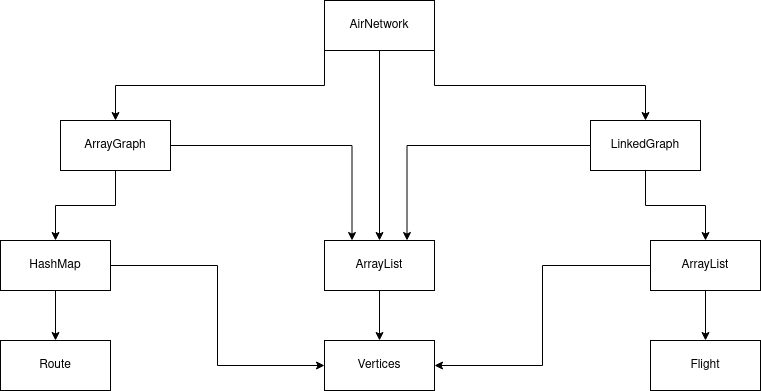

The diagram above was exported from draw.io. Its source (the exported page's mxGraphModel, read from the mxfile embedded in the PNG):
<mxGraphModel dx="1434" dy="742" grid="1" gridSize="10" guides="1" tooltips="1" connect="1" arrows="1" fold="1" page="1" pageScale="1" pageWidth="827" pageHeight="1169" math="0" shadow="0">
  <root>
    <mxCell id="WIyWlLk6GJQsqaUBKTNV-0" />
    <mxCell id="WIyWlLk6GJQsqaUBKTNV-1" parent="WIyWlLk6GJQsqaUBKTNV-0" />
    <mxCell id="2zTZcBPEuuvd9EGc2ffc-16" style="edgeStyle=orthogonalEdgeStyle;rounded=0;orthogonalLoop=1;jettySize=auto;html=1;exitX=0;exitY=1;exitDx=0;exitDy=0;" edge="1" parent="WIyWlLk6GJQsqaUBKTNV-1" source="2zTZcBPEuuvd9EGc2ffc-11" target="2zTZcBPEuuvd9EGc2ffc-12">
      <mxGeometry relative="1" as="geometry" />
    </mxCell>
    <mxCell id="2zTZcBPEuuvd9EGc2ffc-17" style="edgeStyle=orthogonalEdgeStyle;rounded=0;orthogonalLoop=1;jettySize=auto;html=1;exitX=1;exitY=1;exitDx=0;exitDy=0;" edge="1" parent="WIyWlLk6GJQsqaUBKTNV-1" source="2zTZcBPEuuvd9EGc2ffc-11" target="2zTZcBPEuuvd9EGc2ffc-13">
      <mxGeometry relative="1" as="geometry" />
    </mxCell>
    <mxCell id="2zTZcBPEuuvd9EGc2ffc-33" style="edgeStyle=orthogonalEdgeStyle;rounded=0;orthogonalLoop=1;jettySize=auto;html=1;exitX=0.5;exitY=1;exitDx=0;exitDy=0;entryX=0.5;entryY=0;entryDx=0;entryDy=0;" edge="1" parent="WIyWlLk6GJQsqaUBKTNV-1" source="2zTZcBPEuuvd9EGc2ffc-11" target="2zTZcBPEuuvd9EGc2ffc-32">
      <mxGeometry relative="1" as="geometry" />
    </mxCell>
    <mxCell id="2zTZcBPEuuvd9EGc2ffc-11" value="AirNetwork" style="html=1;whiteSpace=wrap;" vertex="1" parent="WIyWlLk6GJQsqaUBKTNV-1">
      <mxGeometry x="364" y="140" width="110" height="50" as="geometry" />
    </mxCell>
    <mxCell id="2zTZcBPEuuvd9EGc2ffc-18" style="edgeStyle=orthogonalEdgeStyle;rounded=0;orthogonalLoop=1;jettySize=auto;html=1;exitX=0.5;exitY=1;exitDx=0;exitDy=0;entryX=0.5;entryY=0;entryDx=0;entryDy=0;" edge="1" parent="WIyWlLk6GJQsqaUBKTNV-1" source="2zTZcBPEuuvd9EGc2ffc-12" target="2zTZcBPEuuvd9EGc2ffc-14">
      <mxGeometry relative="1" as="geometry" />
    </mxCell>
    <mxCell id="2zTZcBPEuuvd9EGc2ffc-24" style="edgeStyle=orthogonalEdgeStyle;rounded=0;orthogonalLoop=1;jettySize=auto;html=1;exitX=1;exitY=0.5;exitDx=0;exitDy=0;entryX=0.25;entryY=0;entryDx=0;entryDy=0;" edge="1" parent="WIyWlLk6GJQsqaUBKTNV-1" source="2zTZcBPEuuvd9EGc2ffc-12" target="2zTZcBPEuuvd9EGc2ffc-32">
      <mxGeometry relative="1" as="geometry" />
    </mxCell>
    <mxCell id="2zTZcBPEuuvd9EGc2ffc-12" value="&lt;div&gt;ArrayGraph&lt;/div&gt;" style="html=1;whiteSpace=wrap;" vertex="1" parent="WIyWlLk6GJQsqaUBKTNV-1">
      <mxGeometry x="100" y="260" width="110" height="50" as="geometry" />
    </mxCell>
    <mxCell id="2zTZcBPEuuvd9EGc2ffc-19" style="edgeStyle=orthogonalEdgeStyle;rounded=0;orthogonalLoop=1;jettySize=auto;html=1;exitX=0.5;exitY=1;exitDx=0;exitDy=0;entryX=0.5;entryY=0;entryDx=0;entryDy=0;" edge="1" parent="WIyWlLk6GJQsqaUBKTNV-1" source="2zTZcBPEuuvd9EGc2ffc-13" target="2zTZcBPEuuvd9EGc2ffc-15">
      <mxGeometry relative="1" as="geometry" />
    </mxCell>
    <mxCell id="2zTZcBPEuuvd9EGc2ffc-25" style="edgeStyle=orthogonalEdgeStyle;rounded=0;orthogonalLoop=1;jettySize=auto;html=1;exitX=0;exitY=0.5;exitDx=0;exitDy=0;entryX=0.75;entryY=0;entryDx=0;entryDy=0;" edge="1" parent="WIyWlLk6GJQsqaUBKTNV-1" source="2zTZcBPEuuvd9EGc2ffc-13" target="2zTZcBPEuuvd9EGc2ffc-32">
      <mxGeometry relative="1" as="geometry" />
    </mxCell>
    <mxCell id="2zTZcBPEuuvd9EGc2ffc-13" value="&lt;div&gt;LinkedGraph&lt;/div&gt;" style="html=1;whiteSpace=wrap;" vertex="1" parent="WIyWlLk6GJQsqaUBKTNV-1">
      <mxGeometry x="630" y="260" width="110" height="50" as="geometry" />
    </mxCell>
    <mxCell id="2zTZcBPEuuvd9EGc2ffc-26" style="edgeStyle=orthogonalEdgeStyle;rounded=0;orthogonalLoop=1;jettySize=auto;html=1;exitX=0.5;exitY=1;exitDx=0;exitDy=0;entryX=0.5;entryY=0;entryDx=0;entryDy=0;" edge="1" parent="WIyWlLk6GJQsqaUBKTNV-1" source="2zTZcBPEuuvd9EGc2ffc-14" target="2zTZcBPEuuvd9EGc2ffc-21">
      <mxGeometry relative="1" as="geometry" />
    </mxCell>
    <mxCell id="2zTZcBPEuuvd9EGc2ffc-36" style="edgeStyle=orthogonalEdgeStyle;rounded=0;orthogonalLoop=1;jettySize=auto;html=1;entryX=0;entryY=0.5;entryDx=0;entryDy=0;" edge="1" parent="WIyWlLk6GJQsqaUBKTNV-1" source="2zTZcBPEuuvd9EGc2ffc-14" target="2zTZcBPEuuvd9EGc2ffc-20">
      <mxGeometry relative="1" as="geometry" />
    </mxCell>
    <mxCell id="2zTZcBPEuuvd9EGc2ffc-14" value="HashMap" style="html=1;whiteSpace=wrap;" vertex="1" parent="WIyWlLk6GJQsqaUBKTNV-1">
      <mxGeometry x="40" y="380" width="110" height="50" as="geometry" />
    </mxCell>
    <mxCell id="2zTZcBPEuuvd9EGc2ffc-27" style="edgeStyle=orthogonalEdgeStyle;rounded=0;orthogonalLoop=1;jettySize=auto;html=1;exitX=0.5;exitY=1;exitDx=0;exitDy=0;entryX=0.5;entryY=0;entryDx=0;entryDy=0;" edge="1" parent="WIyWlLk6GJQsqaUBKTNV-1" source="2zTZcBPEuuvd9EGc2ffc-15" target="2zTZcBPEuuvd9EGc2ffc-22">
      <mxGeometry relative="1" as="geometry" />
    </mxCell>
    <mxCell id="2zTZcBPEuuvd9EGc2ffc-35" style="edgeStyle=orthogonalEdgeStyle;rounded=0;orthogonalLoop=1;jettySize=auto;html=1;entryX=1;entryY=0.5;entryDx=0;entryDy=0;" edge="1" parent="WIyWlLk6GJQsqaUBKTNV-1" source="2zTZcBPEuuvd9EGc2ffc-15" target="2zTZcBPEuuvd9EGc2ffc-20">
      <mxGeometry relative="1" as="geometry" />
    </mxCell>
    <mxCell id="2zTZcBPEuuvd9EGc2ffc-15" value="ArrayList" style="html=1;whiteSpace=wrap;" vertex="1" parent="WIyWlLk6GJQsqaUBKTNV-1">
      <mxGeometry x="690" y="380" width="110" height="50" as="geometry" />
    </mxCell>
    <mxCell id="2zTZcBPEuuvd9EGc2ffc-20" value="Vertices" style="html=1;whiteSpace=wrap;" vertex="1" parent="WIyWlLk6GJQsqaUBKTNV-1">
      <mxGeometry x="364" y="480" width="110" height="50" as="geometry" />
    </mxCell>
    <mxCell id="2zTZcBPEuuvd9EGc2ffc-21" value="Route" style="html=1;whiteSpace=wrap;" vertex="1" parent="WIyWlLk6GJQsqaUBKTNV-1">
      <mxGeometry x="40" y="480" width="110" height="50" as="geometry" />
    </mxCell>
    <mxCell id="2zTZcBPEuuvd9EGc2ffc-22" value="Flight" style="html=1;whiteSpace=wrap;" vertex="1" parent="WIyWlLk6GJQsqaUBKTNV-1">
      <mxGeometry x="690" y="480" width="110" height="50" as="geometry" />
    </mxCell>
    <mxCell id="2zTZcBPEuuvd9EGc2ffc-34" style="edgeStyle=orthogonalEdgeStyle;rounded=0;orthogonalLoop=1;jettySize=auto;html=1;exitX=0.5;exitY=1;exitDx=0;exitDy=0;" edge="1" parent="WIyWlLk6GJQsqaUBKTNV-1" source="2zTZcBPEuuvd9EGc2ffc-32" target="2zTZcBPEuuvd9EGc2ffc-20">
      <mxGeometry relative="1" as="geometry" />
    </mxCell>
    <mxCell id="2zTZcBPEuuvd9EGc2ffc-32" value="ArrayList" style="html=1;whiteSpace=wrap;" vertex="1" parent="WIyWlLk6GJQsqaUBKTNV-1">
      <mxGeometry x="364" y="380" width="110" height="50" as="geometry" />
    </mxCell>
  </root>
</mxGraphModel>